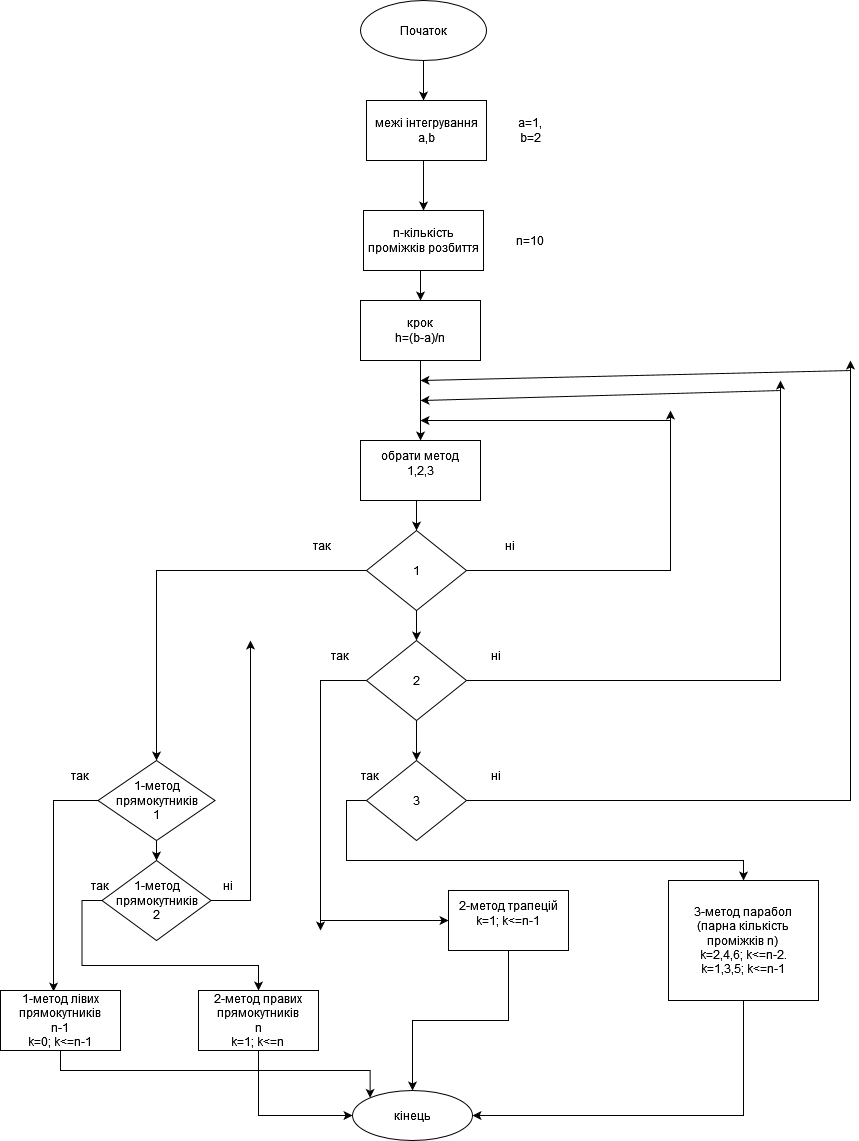

The diagram above was exported from draw.io. Its source (the exported page's mxGraphModel, read from the mxfile embedded in the PNG):
<mxGraphModel dx="1422" dy="853" grid="1" gridSize="10" guides="1" tooltips="1" connect="1" arrows="1" fold="1" page="1" pageScale="1" pageWidth="827" pageHeight="1169" math="0" shadow="0">
  <root>
    <mxCell id="0" />
    <mxCell id="1" parent="0" />
    <mxCell id="CyvknBuWpHSypnipu_f6-21" value="" style="edgeStyle=orthogonalEdgeStyle;rounded=0;orthogonalLoop=1;jettySize=auto;html=1;" edge="1" parent="1" source="CyvknBuWpHSypnipu_f6-1">
      <mxGeometry relative="1" as="geometry">
        <mxPoint x="423" y="110" as="targetPoint" />
      </mxGeometry>
    </mxCell>
    <mxCell id="CyvknBuWpHSypnipu_f6-1" value="Початок" style="ellipse;whiteSpace=wrap;html=1;" vertex="1" parent="1">
      <mxGeometry x="360" y="10" width="126" height="60" as="geometry" />
    </mxCell>
    <mxCell id="CyvknBuWpHSypnipu_f6-6" style="edgeStyle=orthogonalEdgeStyle;rounded=0;orthogonalLoop=1;jettySize=auto;html=1;exitX=0.5;exitY=1;exitDx=0;exitDy=0;" edge="1" parent="1">
      <mxGeometry relative="1" as="geometry">
        <mxPoint x="423" y="220" as="targetPoint" />
        <mxPoint x="423" y="170" as="sourcePoint" />
      </mxGeometry>
    </mxCell>
    <mxCell id="CyvknBuWpHSypnipu_f6-90" style="edgeStyle=orthogonalEdgeStyle;rounded=0;orthogonalLoop=1;jettySize=auto;html=1;exitX=0;exitY=0.5;exitDx=0;exitDy=0;entryX=0.442;entryY=0.017;entryDx=0;entryDy=0;entryPerimeter=0;" edge="1" parent="1" source="CyvknBuWpHSypnipu_f6-9" target="CyvknBuWpHSypnipu_f6-13">
      <mxGeometry relative="1" as="geometry" />
    </mxCell>
    <mxCell id="CyvknBuWpHSypnipu_f6-91" style="edgeStyle=orthogonalEdgeStyle;rounded=0;orthogonalLoop=1;jettySize=auto;html=1;exitX=0.5;exitY=1;exitDx=0;exitDy=0;" edge="1" parent="1" source="CyvknBuWpHSypnipu_f6-9" target="CyvknBuWpHSypnipu_f6-78">
      <mxGeometry relative="1" as="geometry" />
    </mxCell>
    <mxCell id="CyvknBuWpHSypnipu_f6-9" value="&lt;div&gt;1-метод прямокутників&lt;/div&gt;1" style="rhombus;whiteSpace=wrap;html=1;" vertex="1" parent="1">
      <mxGeometry x="97.5" y="770" width="117" height="80" as="geometry" />
    </mxCell>
    <mxCell id="CyvknBuWpHSypnipu_f6-35" style="edgeStyle=orthogonalEdgeStyle;rounded=0;orthogonalLoop=1;jettySize=auto;html=1;exitX=0.5;exitY=1;exitDx=0;exitDy=0;entryX=1;entryY=0.5;entryDx=0;entryDy=0;" edge="1" parent="1" source="CyvknBuWpHSypnipu_f6-70" target="CyvknBuWpHSypnipu_f6-31">
      <mxGeometry relative="1" as="geometry">
        <mxPoint x="739.5" y="1030" as="sourcePoint" />
      </mxGeometry>
    </mxCell>
    <mxCell id="CyvknBuWpHSypnipu_f6-36" style="edgeStyle=orthogonalEdgeStyle;rounded=0;orthogonalLoop=1;jettySize=auto;html=1;exitX=0.5;exitY=1;exitDx=0;exitDy=0;entryX=0;entryY=0;entryDx=0;entryDy=0;" edge="1" parent="1" source="CyvknBuWpHSypnipu_f6-13" target="CyvknBuWpHSypnipu_f6-31">
      <mxGeometry relative="1" as="geometry" />
    </mxCell>
    <mxCell id="CyvknBuWpHSypnipu_f6-13" value="&lt;div&gt;1-метод лівих прямокутників&lt;/div&gt;&lt;div&gt;n-1&lt;/div&gt;&lt;div&gt;k=0; k&amp;lt;=n-1&lt;br&gt;&lt;/div&gt;" style="rounded=0;whiteSpace=wrap;html=1;" vertex="1" parent="1">
      <mxGeometry y="1000" width="120" height="60" as="geometry" />
    </mxCell>
    <mxCell id="CyvknBuWpHSypnipu_f6-33" style="edgeStyle=orthogonalEdgeStyle;rounded=0;orthogonalLoop=1;jettySize=auto;html=1;exitX=0.5;exitY=1;exitDx=0;exitDy=0;entryX=0;entryY=0.5;entryDx=0;entryDy=0;" edge="1" parent="1" source="CyvknBuWpHSypnipu_f6-14" target="CyvknBuWpHSypnipu_f6-31">
      <mxGeometry relative="1" as="geometry" />
    </mxCell>
    <mxCell id="CyvknBuWpHSypnipu_f6-14" value="&lt;div&gt;2-метод правих прямокутників&lt;/div&gt;&lt;div&gt;n&lt;/div&gt;&lt;div&gt;k=1; k&amp;lt;=n&lt;br&gt;&lt;/div&gt;" style="rounded=0;whiteSpace=wrap;html=1;" vertex="1" parent="1">
      <mxGeometry x="198" y="1000" width="120" height="60" as="geometry" />
    </mxCell>
    <mxCell id="CyvknBuWpHSypnipu_f6-18" value="а=1, b=2" style="text;html=1;strokeColor=none;fillColor=none;align=center;verticalAlign=middle;whiteSpace=wrap;rounded=0;" vertex="1" parent="1">
      <mxGeometry x="510" y="120" width="40" height="40" as="geometry" />
    </mxCell>
    <mxCell id="CyvknBuWpHSypnipu_f6-44" style="edgeStyle=orthogonalEdgeStyle;rounded=0;orthogonalLoop=1;jettySize=auto;html=1;exitX=0.5;exitY=1;exitDx=0;exitDy=0;entryX=0.5;entryY=0;entryDx=0;entryDy=0;" edge="1" parent="1" source="CyvknBuWpHSypnipu_f6-28" target="CyvknBuWpHSypnipu_f6-43">
      <mxGeometry relative="1" as="geometry" />
    </mxCell>
    <mxCell id="CyvknBuWpHSypnipu_f6-28" value="n-кількість проміжків розбиття" style="rounded=0;whiteSpace=wrap;html=1;" vertex="1" parent="1">
      <mxGeometry x="363" y="220" width="120" height="60" as="geometry" />
    </mxCell>
    <mxCell id="CyvknBuWpHSypnipu_f6-29" value="&lt;div&gt;межі інтегрування &lt;/div&gt;a,b" style="rounded=0;whiteSpace=wrap;html=1;" vertex="1" parent="1">
      <mxGeometry x="366" y="110" width="120" height="60" as="geometry" />
    </mxCell>
    <mxCell id="CyvknBuWpHSypnipu_f6-31" value="кінець" style="ellipse;whiteSpace=wrap;html=1;" vertex="1" parent="1">
      <mxGeometry x="352" y="1100" width="120" height="50" as="geometry" />
    </mxCell>
    <mxCell id="CyvknBuWpHSypnipu_f6-38" value="n=10" style="text;html=1;strokeColor=none;fillColor=none;align=center;verticalAlign=middle;whiteSpace=wrap;rounded=0;" vertex="1" parent="1">
      <mxGeometry x="500" y="235" width="60" height="30" as="geometry" />
    </mxCell>
    <mxCell id="CyvknBuWpHSypnipu_f6-45" style="edgeStyle=orthogonalEdgeStyle;rounded=0;orthogonalLoop=1;jettySize=auto;html=1;exitX=0.5;exitY=1;exitDx=0;exitDy=0;entryX=0.5;entryY=0;entryDx=0;entryDy=0;" edge="1" parent="1" source="CyvknBuWpHSypnipu_f6-43">
      <mxGeometry relative="1" as="geometry">
        <mxPoint x="420" y="450" as="targetPoint" />
      </mxGeometry>
    </mxCell>
    <mxCell id="CyvknBuWpHSypnipu_f6-43" value="&lt;div&gt;крок&lt;/div&gt;&lt;div&gt;h=(b-a)/n&lt;br&gt;&lt;/div&gt;" style="rounded=0;whiteSpace=wrap;html=1;" vertex="1" parent="1">
      <mxGeometry x="360" y="310" width="120" height="60" as="geometry" />
    </mxCell>
    <mxCell id="CyvknBuWpHSypnipu_f6-69" style="edgeStyle=orthogonalEdgeStyle;rounded=0;orthogonalLoop=1;jettySize=auto;html=1;exitX=0.5;exitY=1;exitDx=0;exitDy=0;entryX=0.5;entryY=0;entryDx=0;entryDy=0;" edge="1" parent="1" source="CyvknBuWpHSypnipu_f6-68" target="CyvknBuWpHSypnipu_f6-31">
      <mxGeometry relative="1" as="geometry" />
    </mxCell>
    <mxCell id="CyvknBuWpHSypnipu_f6-68" value="&#10;&lt;div&gt;2-метод трапецій&lt;/div&gt;k=1; k&amp;lt;=n-1&#10;&#10;" style="rounded=0;whiteSpace=wrap;html=1;" vertex="1" parent="1">
      <mxGeometry x="448" y="900" width="120" height="60" as="geometry" />
    </mxCell>
    <mxCell id="CyvknBuWpHSypnipu_f6-70" value="&lt;div&gt;3-метод парабол&lt;/div&gt;&lt;div&gt;(парна кількість проміжків n) &lt;br&gt;&lt;/div&gt;&lt;div&gt;k=2,4,6; k&amp;lt;=n-2.&lt;/div&gt;&lt;div&gt;k=1,3,5; k&amp;lt;=n-1&lt;br&gt; &lt;/div&gt;" style="rounded=0;whiteSpace=wrap;html=1;" vertex="1" parent="1">
      <mxGeometry x="668" y="890" width="150" height="120" as="geometry" />
    </mxCell>
    <mxCell id="CyvknBuWpHSypnipu_f6-83" style="edgeStyle=orthogonalEdgeStyle;rounded=0;orthogonalLoop=1;jettySize=auto;html=1;exitX=0;exitY=0.5;exitDx=0;exitDy=0;entryX=0.5;entryY=0;entryDx=0;entryDy=0;" edge="1" parent="1" source="CyvknBuWpHSypnipu_f6-76" target="CyvknBuWpHSypnipu_f6-9">
      <mxGeometry relative="1" as="geometry" />
    </mxCell>
    <mxCell id="CyvknBuWpHSypnipu_f6-84" style="edgeStyle=orthogonalEdgeStyle;rounded=0;orthogonalLoop=1;jettySize=auto;html=1;exitX=1;exitY=0.5;exitDx=0;exitDy=0;" edge="1" parent="1" source="CyvknBuWpHSypnipu_f6-76">
      <mxGeometry relative="1" as="geometry">
        <mxPoint x="670" y="420" as="targetPoint" />
      </mxGeometry>
    </mxCell>
    <mxCell id="CyvknBuWpHSypnipu_f6-101" style="edgeStyle=orthogonalEdgeStyle;rounded=0;orthogonalLoop=1;jettySize=auto;html=1;exitX=0.5;exitY=1;exitDx=0;exitDy=0;entryX=0.5;entryY=0;entryDx=0;entryDy=0;" edge="1" parent="1" source="CyvknBuWpHSypnipu_f6-76" target="CyvknBuWpHSypnipu_f6-81">
      <mxGeometry relative="1" as="geometry" />
    </mxCell>
    <mxCell id="CyvknBuWpHSypnipu_f6-76" value="1" style="rhombus;whiteSpace=wrap;html=1;" vertex="1" parent="1">
      <mxGeometry x="366" y="540" width="100" height="80" as="geometry" />
    </mxCell>
    <mxCell id="CyvknBuWpHSypnipu_f6-80" style="edgeStyle=orthogonalEdgeStyle;rounded=0;orthogonalLoop=1;jettySize=auto;html=1;exitX=0.5;exitY=1;exitDx=0;exitDy=0;entryX=0.5;entryY=0;entryDx=0;entryDy=0;" edge="1" parent="1" source="CyvknBuWpHSypnipu_f6-77" target="CyvknBuWpHSypnipu_f6-76">
      <mxGeometry relative="1" as="geometry" />
    </mxCell>
    <mxCell id="CyvknBuWpHSypnipu_f6-77" value="&#10;&lt;div&gt;обрати метод&lt;/div&gt;1,2,3&#10;&#10;" style="rounded=0;whiteSpace=wrap;html=1;" vertex="1" parent="1">
      <mxGeometry x="360" y="450" width="120" height="60" as="geometry" />
    </mxCell>
    <mxCell id="CyvknBuWpHSypnipu_f6-92" style="edgeStyle=orthogonalEdgeStyle;rounded=0;orthogonalLoop=1;jettySize=auto;html=1;exitX=0;exitY=0.5;exitDx=0;exitDy=0;entryX=0.5;entryY=0;entryDx=0;entryDy=0;" edge="1" parent="1" source="CyvknBuWpHSypnipu_f6-78" target="CyvknBuWpHSypnipu_f6-14">
      <mxGeometry relative="1" as="geometry" />
    </mxCell>
    <mxCell id="CyvknBuWpHSypnipu_f6-93" style="edgeStyle=orthogonalEdgeStyle;rounded=0;orthogonalLoop=1;jettySize=auto;html=1;exitX=1;exitY=0.5;exitDx=0;exitDy=0;" edge="1" parent="1" source="CyvknBuWpHSypnipu_f6-78">
      <mxGeometry relative="1" as="geometry">
        <mxPoint x="250" y="650" as="targetPoint" />
      </mxGeometry>
    </mxCell>
    <mxCell id="CyvknBuWpHSypnipu_f6-78" value="&lt;div&gt;1-метод прямокутників&lt;/div&gt;2" style="rhombus;whiteSpace=wrap;html=1;" vertex="1" parent="1">
      <mxGeometry x="101.5" y="870" width="109" height="80" as="geometry" />
    </mxCell>
    <mxCell id="CyvknBuWpHSypnipu_f6-85" style="edgeStyle=orthogonalEdgeStyle;rounded=0;orthogonalLoop=1;jettySize=auto;html=1;exitX=0;exitY=0.5;exitDx=0;exitDy=0;" edge="1" parent="1" source="CyvknBuWpHSypnipu_f6-81">
      <mxGeometry relative="1" as="geometry">
        <mxPoint x="320" y="940" as="targetPoint" />
      </mxGeometry>
    </mxCell>
    <mxCell id="CyvknBuWpHSypnipu_f6-87" style="edgeStyle=orthogonalEdgeStyle;rounded=0;orthogonalLoop=1;jettySize=auto;html=1;exitX=1;exitY=0.5;exitDx=0;exitDy=0;" edge="1" parent="1" source="CyvknBuWpHSypnipu_f6-81">
      <mxGeometry relative="1" as="geometry">
        <mxPoint x="780" y="390" as="targetPoint" />
      </mxGeometry>
    </mxCell>
    <mxCell id="CyvknBuWpHSypnipu_f6-102" style="edgeStyle=orthogonalEdgeStyle;rounded=0;orthogonalLoop=1;jettySize=auto;html=1;exitX=0.5;exitY=1;exitDx=0;exitDy=0;entryX=0.5;entryY=0;entryDx=0;entryDy=0;" edge="1" parent="1" source="CyvknBuWpHSypnipu_f6-81" target="CyvknBuWpHSypnipu_f6-82">
      <mxGeometry relative="1" as="geometry" />
    </mxCell>
    <mxCell id="CyvknBuWpHSypnipu_f6-81" value="2" style="rhombus;whiteSpace=wrap;html=1;" vertex="1" parent="1">
      <mxGeometry x="366" y="650" width="100" height="80" as="geometry" />
    </mxCell>
    <mxCell id="CyvknBuWpHSypnipu_f6-88" style="edgeStyle=orthogonalEdgeStyle;rounded=0;orthogonalLoop=1;jettySize=auto;html=1;exitX=0;exitY=0.5;exitDx=0;exitDy=0;entryX=0.5;entryY=0;entryDx=0;entryDy=0;" edge="1" parent="1" source="CyvknBuWpHSypnipu_f6-82" target="CyvknBuWpHSypnipu_f6-70">
      <mxGeometry relative="1" as="geometry" />
    </mxCell>
    <mxCell id="CyvknBuWpHSypnipu_f6-89" style="edgeStyle=orthogonalEdgeStyle;rounded=0;orthogonalLoop=1;jettySize=auto;html=1;exitX=1;exitY=0.5;exitDx=0;exitDy=0;" edge="1" parent="1" source="CyvknBuWpHSypnipu_f6-82">
      <mxGeometry relative="1" as="geometry">
        <mxPoint x="850" y="370" as="targetPoint" />
      </mxGeometry>
    </mxCell>
    <mxCell id="CyvknBuWpHSypnipu_f6-82" value="3" style="rhombus;whiteSpace=wrap;html=1;" vertex="1" parent="1">
      <mxGeometry x="366" y="770" width="100" height="80" as="geometry" />
    </mxCell>
    <mxCell id="CyvknBuWpHSypnipu_f6-86" value="" style="endArrow=classic;html=1;rounded=0;entryX=0;entryY=0.5;entryDx=0;entryDy=0;" edge="1" parent="1" target="CyvknBuWpHSypnipu_f6-68">
      <mxGeometry width="50" height="50" relative="1" as="geometry">
        <mxPoint x="320" y="930" as="sourcePoint" />
        <mxPoint x="390" y="900" as="targetPoint" />
      </mxGeometry>
    </mxCell>
    <mxCell id="CyvknBuWpHSypnipu_f6-95" value="так" style="text;html=1;strokeColor=none;fillColor=none;align=center;verticalAlign=middle;whiteSpace=wrap;rounded=0;" vertex="1" parent="1">
      <mxGeometry x="50" y="770" width="60" height="30" as="geometry" />
    </mxCell>
    <mxCell id="CyvknBuWpHSypnipu_f6-96" value="ні" style="text;html=1;strokeColor=none;fillColor=none;align=center;verticalAlign=middle;whiteSpace=wrap;rounded=0;rotation=0;" vertex="1" parent="1">
      <mxGeometry x="198" y="880" width="60" height="30" as="geometry" />
    </mxCell>
    <mxCell id="CyvknBuWpHSypnipu_f6-97" value="так" style="text;html=1;strokeColor=none;fillColor=none;align=center;verticalAlign=middle;whiteSpace=wrap;rounded=0;" vertex="1" parent="1">
      <mxGeometry x="70" y="880" width="60" height="30" as="geometry" />
    </mxCell>
    <mxCell id="CyvknBuWpHSypnipu_f6-99" value="так" style="text;html=1;strokeColor=none;fillColor=none;align=center;verticalAlign=middle;whiteSpace=wrap;rounded=0;" vertex="1" parent="1">
      <mxGeometry x="292" y="540" width="60" height="30" as="geometry" />
    </mxCell>
    <mxCell id="CyvknBuWpHSypnipu_f6-100" value="так" style="text;html=1;strokeColor=none;fillColor=none;align=center;verticalAlign=middle;whiteSpace=wrap;rounded=0;" vertex="1" parent="1">
      <mxGeometry x="310" y="650" width="60" height="30" as="geometry" />
    </mxCell>
    <mxCell id="CyvknBuWpHSypnipu_f6-103" value="так" style="text;html=1;strokeColor=none;fillColor=none;align=center;verticalAlign=middle;whiteSpace=wrap;rounded=0;" vertex="1" parent="1">
      <mxGeometry x="340" y="770" width="60" height="30" as="geometry" />
    </mxCell>
    <mxCell id="CyvknBuWpHSypnipu_f6-104" value="" style="endArrow=classic;html=1;rounded=0;" edge="1" parent="1">
      <mxGeometry width="50" height="50" relative="1" as="geometry">
        <mxPoint x="670" y="430" as="sourcePoint" />
        <mxPoint x="420" y="430" as="targetPoint" />
      </mxGeometry>
    </mxCell>
    <mxCell id="CyvknBuWpHSypnipu_f6-105" value="" style="endArrow=classic;html=1;rounded=0;" edge="1" parent="1">
      <mxGeometry width="50" height="50" relative="1" as="geometry">
        <mxPoint x="780" y="400" as="sourcePoint" />
        <mxPoint x="420" y="410" as="targetPoint" />
      </mxGeometry>
    </mxCell>
    <mxCell id="CyvknBuWpHSypnipu_f6-106" value="" style="endArrow=classic;html=1;rounded=0;" edge="1" parent="1">
      <mxGeometry width="50" height="50" relative="1" as="geometry">
        <mxPoint x="850" y="380" as="sourcePoint" />
        <mxPoint x="420" y="390" as="targetPoint" />
      </mxGeometry>
    </mxCell>
    <mxCell id="CyvknBuWpHSypnipu_f6-107" value="ні" style="text;html=1;strokeColor=none;fillColor=none;align=center;verticalAlign=middle;whiteSpace=wrap;rounded=0;" vertex="1" parent="1">
      <mxGeometry x="480" y="540" width="60" height="30" as="geometry" />
    </mxCell>
    <mxCell id="CyvknBuWpHSypnipu_f6-108" value="ні" style="text;html=1;strokeColor=none;fillColor=none;align=center;verticalAlign=middle;whiteSpace=wrap;rounded=0;" vertex="1" parent="1">
      <mxGeometry x="466" y="650" width="60" height="30" as="geometry" />
    </mxCell>
    <mxCell id="CyvknBuWpHSypnipu_f6-109" value="ні" style="text;html=1;strokeColor=none;fillColor=none;align=center;verticalAlign=middle;whiteSpace=wrap;rounded=0;" vertex="1" parent="1">
      <mxGeometry x="466" y="770" width="60" height="30" as="geometry" />
    </mxCell>
  </root>
</mxGraphModel>